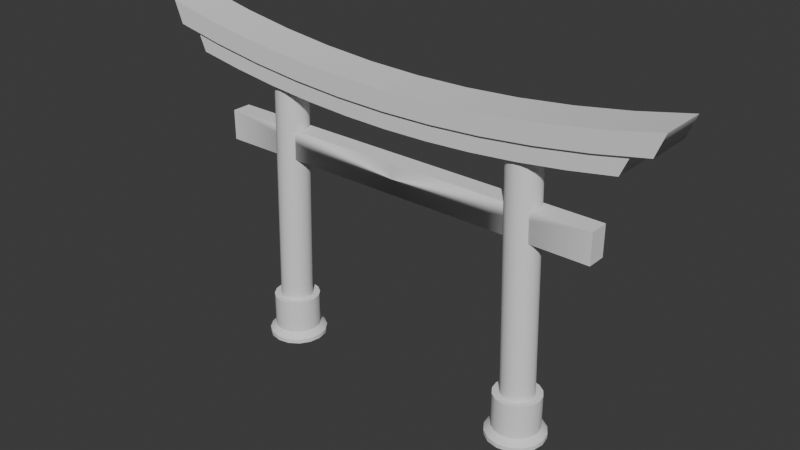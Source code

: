 # Source: Torii.blend  (saved by Blender 4.0.36; exported with 4.5.12 LTS)
import bpy
from mathutils import Matrix  # noqa: F401  (used for matrix-valued properties, if any)

bpy.ops.wm.read_factory_settings(use_empty=True)
scene = bpy.context.scene
scene.name = 'Scene'

# ---- collections
col_collection = bpy.data.collections.new('Collection'); scene.collection.children.link(col_collection)

# ---- node groups
ng_auto_smooth = bpy.data.node_groups.new('Auto Smooth', 'GeometryNodeTree')
_s = ng_auto_smooth.interface.new_socket(name='Geometry', in_out='OUTPUT', socket_type='NodeSocketGeometry')
_s = ng_auto_smooth.interface.new_socket(name='Geometry', in_out='INPUT', socket_type='NodeSocketGeometry')
_s = ng_auto_smooth.interface.new_socket(name='Angle', in_out='INPUT', socket_type='NodeSocketFloat')
_s.subtype = 'ANGLE'
_s.min_value = 0.0
_s.max_value = 3.142
ng_auto_smooth.is_modifier = True
_N = ng_auto_smooth.nodes; _L = ng_auto_smooth.links
n0 = _N.new('NodeGroupOutput'); n0.name = 'Group Output'; n0.location = (480, -100)
n1 = _N.new('NodeGroupInput'); n1.name = 'Group Input'; n1.location = (-420, -300)
n2 = _N.new('NodeGroupInput'); n2.name = 'Group Input.001'; n2.location = (-60, -100)
n3 = _N.new('GeometryNodeSetShadeSmooth'); n3.name = 'Set Shade Smooth'; n3.location = (120, -100)
n3.domain = 'EDGE'
n4 = _N.new('GeometryNodeSetShadeSmooth'); n4.name = 'Set Shade Smooth.001'; n4.location = (300, -100)
n5 = _N.new('GeometryNodeInputMeshEdgeAngle'); n5.name = 'Edge Angle'; n5.location = (-420, -220)
n6 = _N.new('GeometryNodeInputEdgeSmooth'); n6.name = 'Is Edge Smooth'; n6.location = (-60, -160)
n7 = _N.new('GeometryNodeInputShadeSmooth'); n7.name = 'Is Face Smooth'; n7.location = (-240, -340)
n8 = _N.new('FunctionNodeBooleanMath'); n8.name = 'Boolean Math'; n8.location = (-60, -220)
n9 = _N.new('FunctionNodeCompare'); n9.name = 'Compare'; n9.location = (-240, -180)
n9.operation = 'LESS_EQUAL'
_L.new(n5.outputs[0], n9.inputs[0])
_L.new(n4.outputs[0], n0.inputs[0])
_L.new(n1.outputs[1], n9.inputs[1])
_L.new(n9.outputs[0], n8.inputs[0])
_L.new(n7.outputs[0], n8.inputs[1])
_L.new(n2.outputs[0], n3.inputs[0])
_L.new(n6.outputs[0], n3.inputs[1])
_L.new(n3.outputs[0], n4.inputs[0])
_L.new(n8.outputs[0], n3.inputs[2])
n0.is_active_output = True

# ---- world
world_world = bpy.data.worlds.new('World'); scene.world = world_world
world_world.use_nodes = True; world_world.node_tree.nodes.clear()
_N = world_world.node_tree.nodes; _L = world_world.node_tree.links
n0 = _N.new('ShaderNodeOutputWorld'); n0.name = 'World Output'; n0.location = (300, 300)
n1 = _N.new('ShaderNodeBackground'); n1.name = 'Background'; n1.location = (10, 300)
n1.inputs[0].default_value = (0.05088, 0.05088, 0.05088, 1.0)
_L.new(n1.outputs[0], n0.inputs[0])
n0.is_active_output = True
world_world.color = (0.05088, 0.05088, 0.05088)
world_world.use_sun_shadow = False
world_world.sun_shadow_jitter_overblur = 0.0

# ---- meshes
me_cube_001 = bpy.data.meshes.new('Cube.001')
me_cube_001.from_pydata([(-0.9503, -1.0, -1.0), (-1.0, -1.0, 1.0), (-0.9503, 1.0, -1.0), (-1.0, 1.0, 1.0), (0.9503, -1.0, -1.0), (1.0, -1.0, 1.0), (0.9503, 1.0, -1.0), (1.0, 1.0, 1.0), (0.0, 1.0, -1.0), (0.0, 1.0, 1.0), (0.0, -1.0, -1.0), (0.0, -1.0, 1.0), (-0.8345, -0.8781, -2.756), (-0.8781, -0.8781, -1.0), (-0.8345, 0.8781, -2.756), (-0.8781, 0.8781, -1.0), (0.8345, -0.8781, -2.756), (0.8781, -0.8781, -1.0), (0.8345, 0.8781, -2.756), (0.8781, 0.8781, -1.0), (0.0, 0.8781, -2.756), (0.0, 0.8781, -1.0), (0.0, -0.8781, -2.756), (0.0, -0.8781, -1.0), (-0.1901, 1.0, -1.0), (-0.3801, 1.0, -1.0), (-0.5702, 1.0, -1.0), (-0.7602, 1.0, -1.0), (-0.2, -1.0, 1.0), (-0.4, -1.0, 1.0), (-0.6, -1.0, 1.0), (-0.8, -1.0, 1.0), (-0.8, 1.0, 1.0), (-0.6, 1.0, 1.0), (-0.4, 1.0, 1.0), (-0.2, 1.0, 1.0), (-0.7602, -1.0, -1.0), (-0.5702, -1.0, -1.0), (-0.3801, -1.0, -1.0), (-0.1901, -1.0, -1.0), (-0.1669, 0.8781, -2.756), (-0.3338, 0.8781, -2.756), (-0.5007, 0.8781, -2.756), (-0.6676, 0.8781, -2.756), (-0.1756, -0.8781, -1.0), (-0.3512, -0.8781, -1.0), (-0.5269, -0.8781, -1.0), (-0.7025, -0.8781, -1.0), (-0.7025, 0.8781, -1.0), (-0.5269, 0.8781, -1.0), (-0.3512, 0.8781, -1.0), (-0.1756, 0.8781, -1.0), (-0.6676, -0.8781, -2.756), (-0.5007, -0.8781, -2.756), (-0.3338, -0.8781, -2.756), (-0.1669, -0.8781, -2.756), (0.1756, 0.8781, -1.0), (0.3512, 0.8781, -1.0), (0.5269, 0.8781, -1.0), (0.7025, 0.8781, -1.0), (0.1669, -0.8781, -2.756), (0.3338, -0.8781, -2.756), (0.5007, -0.8781, -2.756), (0.6676, -0.8781, -2.756), (0.6676, 0.8781, -2.756), (0.5007, 0.8781, -2.756), (0.3338, 0.8781, -2.756), (0.1669, 0.8781, -2.756), (0.7025, -0.8781, -1.0), (0.5269, -0.8781, -1.0), (0.3512, -0.8781, -1.0), (0.1756, -0.8781, -1.0), (0.2, 1.0, 1.0), (0.4, 1.0, 1.0), (0.6, 1.0, 1.0), (0.8, 1.0, 1.0), (0.1901, -1.0, -1.0), (0.3801, -1.0, -1.0), (0.5702, -1.0, -1.0), (0.7602, -1.0, -1.0), (0.7602, 1.0, -1.0), (0.5702, 1.0, -1.0), (0.3801, 1.0, -1.0), (0.1901, 1.0, -1.0), (0.8, -1.0, 1.0), (0.6, -1.0, 1.0), (0.4, -1.0, 1.0), (0.2, -1.0, 1.0)], [], [(0, 1, 3, 2), (80, 75, 7, 6), (6, 7, 5, 4), (36, 31, 1, 0), (80, 6, 4, 79), (32, 3, 1, 31), (72, 9, 11, 87), (24, 8, 10, 39), (76, 87, 11, 10), (24, 35, 9, 8), (12, 13, 15, 14), (64, 59, 19, 18), (18, 19, 17, 16), (52, 47, 13, 12), (64, 18, 16, 63), (48, 15, 13, 47), (56, 21, 23, 71), (40, 20, 22, 55), (60, 71, 23, 22), (40, 51, 21, 20), (2, 3, 32, 27), (27, 32, 33, 26), (26, 33, 34, 25), (25, 34, 35, 24), (2, 27, 36, 0), (27, 26, 37, 36), (26, 25, 38, 37), (25, 24, 39, 38), (9, 35, 28, 11), (35, 34, 29, 28), (34, 33, 30, 29), (33, 32, 31, 30), (10, 11, 28, 39), (39, 28, 29, 38), (38, 29, 30, 37), (37, 30, 31, 36), (14, 15, 48, 43), (43, 48, 49, 42), (42, 49, 50, 41), (41, 50, 51, 40), (14, 43, 52, 12), (43, 42, 53, 52), (42, 41, 54, 53), (41, 40, 55, 54), (21, 51, 44, 23), (51, 50, 45, 44), (50, 49, 46, 45), (49, 48, 47, 46), (22, 23, 44, 55), (55, 44, 45, 54), (54, 45, 46, 53), (53, 46, 47, 52), (16, 17, 68, 63), (63, 68, 69, 62), (62, 69, 70, 61), (61, 70, 71, 60), (19, 59, 68, 17), (59, 58, 69, 68), (58, 57, 70, 69), (57, 56, 71, 70), (20, 67, 60, 22), (67, 66, 61, 60), (66, 65, 62, 61), (65, 64, 63, 62), (20, 21, 56, 67), (67, 56, 57, 66), (66, 57, 58, 65), (65, 58, 59, 64), (4, 5, 84, 79), (79, 84, 85, 78), (78, 85, 86, 77), (77, 86, 87, 76), (7, 75, 84, 5), (75, 74, 85, 84), (74, 73, 86, 85), (73, 72, 87, 86), (8, 83, 76, 10), (83, 82, 77, 76), (82, 81, 78, 77), (81, 80, 79, 78), (8, 9, 72, 83), (83, 72, 73, 82), (82, 73, 74, 81), (81, 74, 75, 80)])
me_cube_001.polygons.foreach_set('use_smooth', [True] * 84)
_uv = me_cube_001.uv_layers.new(name='UVMap')
_uv.uv.foreach_set('vector', [0.375, 0.0, 0.625, 0.0, 0.625, 0.25, 0.375, 0.25, 0.375, 0.475, 0.625, 0.475, 0.625, 0.5, 0.375, 0.5, 0.375, 0.5, 0.625, 0.5, 0.625, 0.75, 0.375, 0.75, 0.375, 0.975, 0.625, 0.975, 0.625, 1.0, 0.375, 1.0, 0.35, 0.5, 0.375, 0.5, 0.375, 0.75, 0.35, 0.75, 0.85, 0.5, 0.875, 0.5, 0.875, 0.75, 0.85, 0.75, 0.725, 0.5, 0.75, 0.5, 0.75, 0.75, 0.725, 0.75, 0.225, 0.5, 0.25, 0.5, 0.25, 0.75, 0.225, 0.75, 0.375, 0.85, 0.625, 0.85, 0.625, 0.875, 0.375, 0.875, 0.375, 0.35, 0.625, 0.35, 0.625, 0.375, 0.375, 0.375, 0.375, 0.0, 0.625, 0.0, 0.625, 0.25, 0.375, 0.25, 0.375, 0.475, 0.625, 0.475, 0.625, 0.5, 0.375, 0.5, 0.375, 0.5, 0.625, 0.5, 0.625, 0.75, 0.375, 0.75, 0.375, 0.975, 0.625, 0.975, 0.625, 1.0, 0.375, 1.0, 0.35, 0.5, 0.375, 0.5, 0.375, 0.75, 0.35, 0.75, 0.85, 0.5, 0.875, 0.5, 0.875, 0.75, 0.85, 0.75, 0.725, 0.5, 0.75, 0.5, 0.75, 0.75, 0.725, 0.75, 0.225, 0.5, 0.25, 0.5, 0.25, 0.75, 0.225, 0.75, 0.375, 0.85, 0.625, 0.85, 0.625, 0.875, 0.375, 0.875, 0.375, 0.35, 0.625, 0.35, 0.625, 0.375, 0.375, 0.375, 0.375, 0.25, 0.625, 0.25, 0.625, 0.275, 0.375, 0.275, 0.375, 0.275, 0.625, 0.275, 0.625, 0.3, 0.375, 0.3, 0.375, 0.3, 0.625, 0.3, 0.625, 0.325, 0.375, 0.325, 0.375, 0.325, 0.625, 0.325, 0.625, 0.35, 0.375, 0.35, 0.125, 0.5, 0.15, 0.5, 0.15, 0.75, 0.125, 0.75, 0.15, 0.5, 0.175, 0.5, 0.175, 0.75, 0.15, 0.75, 0.175, 0.5, 0.2, 0.5, 0.2, 0.75, 0.175, 0.75, 0.2, 0.5, 0.225, 0.5, 0.225, 0.75, 0.2, 0.75, 0.75, 0.5, 0.775, 0.5, 0.775, 0.75, 0.75, 0.75, 0.775, 0.5, 0.8, 0.5, 0.8, 0.75, 0.775, 0.75, 0.8, 0.5, 0.825, 0.5, 0.825, 0.75, 0.8, 0.75, 0.825, 0.5, 0.85, 0.5, 0.85, 0.75, 0.825, 0.75, 0.375, 0.875, 0.625, 0.875, 0.625, 0.9, 0.375, 0.9, 0.375, 0.9, 0.625, 0.9, 0.625, 0.925, 0.375, 0.925, 0.375, 0.925, 0.625, 0.925, 0.625, 0.95, 0.375, 0.95, 0.375, 0.95, 0.625, 0.95, 0.625, 0.975, 0.375, 0.975, 0.375, 0.25, 0.625, 0.25, 0.625, 0.275, 0.375, 0.275, 0.375, 0.275, 0.625, 0.275, 0.625, 0.3, 0.375, 0.3, 0.375, 0.3, 0.625, 0.3, 0.625, 0.325, 0.375, 0.325, 0.375, 0.325, 0.625, 0.325, 0.625, 0.35, 0.375, 0.35, 0.125, 0.5, 0.15, 0.5, 0.15, 0.75, 0.125, 0.75, 0.15, 0.5, 0.175, 0.5, 0.175, 0.75, 0.15, 0.75, 0.175, 0.5, 0.2, 0.5, 0.2, 0.75, 0.175, 0.75, 0.2, 0.5, 0.225, 0.5, 0.225, 0.75, 0.2, 0.75, 0.75, 0.5, 0.775, 0.5, 0.775, 0.75, 0.75, 0.75, 0.775, 0.5, 0.8, 0.5, 0.8, 0.75, 0.775, 0.75, 0.8, 0.5, 0.825, 0.5, 0.825, 0.75, 0.8, 0.75, 0.825, 0.5, 0.85, 0.5, 0.85, 0.75, 0.825, 0.75, 0.375, 0.875, 0.625, 0.875, 0.625, 0.9, 0.375, 0.9, 0.375, 0.9, 0.625, 0.9, 0.625, 0.925, 0.375, 0.925, 0.375, 0.925, 0.625, 0.925, 0.625, 0.95, 0.375, 0.95, 0.375, 0.95, 0.625, 0.95, 0.625, 0.975, 0.375, 0.975, 0.375, 0.75, 0.625, 0.75, 0.625, 0.775, 0.375, 0.775, 0.375, 0.775, 0.625, 0.775, 0.625, 0.8, 0.375, 0.8, 0.375, 0.8, 0.625, 0.8, 0.625, 0.825, 0.375, 0.825, 0.375, 0.825, 0.625, 0.825, 0.625, 0.85, 0.375, 0.85, 0.625, 0.5, 0.65, 0.5, 0.65, 0.75, 0.625, 0.75, 0.65, 0.5, 0.675, 0.5, 0.675, 0.75, 0.65, 0.75, 0.675, 0.5, 0.7, 0.5, 0.7, 0.75, 0.675, 0.75, 0.7, 0.5, 0.725, 0.5, 0.725, 0.75, 0.7, 0.75, 0.25, 0.5, 0.275, 0.5, 0.275, 0.75, 0.25, 0.75, 0.275, 0.5, 0.3, 0.5, 0.3, 0.75, 0.275, 0.75, 0.3, 0.5, 0.325, 0.5, 0.325, 0.75, 0.3, 0.75, 0.325, 0.5, 0.35, 0.5, 0.35, 0.75, 0.325, 0.75, 0.375, 0.375, 0.625, 0.375, 0.625, 0.4, 0.375, 0.4, 0.375, 0.4, 0.625, 0.4, 0.625, 0.425, 0.375, 0.425, 0.375, 0.425, 0.625, 0.425, 0.625, 0.45, 0.375, 0.45, 0.375, 0.45, 0.625, 0.45, 0.625, 0.475, 0.375, 0.475, 0.375, 0.75, 0.625, 0.75, 0.625, 0.775, 0.375, 0.775, 0.375, 0.775, 0.625, 0.775, 0.625, 0.8, 0.375, 0.8, 0.375, 0.8, 0.625, 0.8, 0.625, 0.825, 0.375, 0.825, 0.375, 0.825, 0.625, 0.825, 0.625, 0.85, 0.375, 0.85, 0.625, 0.5, 0.65, 0.5, 0.65, 0.75, 0.625, 0.75, 0.65, 0.5, 0.675, 0.5, 0.675, 0.75, 0.65, 0.75, 0.675, 0.5, 0.7, 0.5, 0.7, 0.75, 0.675, 0.75, 0.7, 0.5, 0.725, 0.5, 0.725, 0.75, 0.7, 0.75, 0.25, 0.5, 0.275, 0.5, 0.275, 0.75, 0.25, 0.75, 0.275, 0.5, 0.3, 0.5, 0.3, 0.75, 0.275, 0.75, 0.3, 0.5, 0.325, 0.5, 0.325, 0.75, 0.3, 0.75, 0.325, 0.5, 0.35, 0.5, 0.35, 0.75, 0.325, 0.75, 0.375, 0.375, 0.625, 0.375, 0.625, 0.4, 0.375, 0.4, 0.375, 0.4, 0.625, 0.4, 0.625, 0.425, 0.375, 0.425, 0.375, 0.425, 0.625, 0.425, 0.625, 0.45, 0.375, 0.45, 0.375, 0.45, 0.625, 0.45, 0.625, 0.475, 0.375, 0.475])
me_cube_001.update()
me_cube_002 = bpy.data.meshes.new('Cube.002')
me_cube_002.from_pydata([], [], [])
_uv = me_cube_002.uv_layers.new(name='UVMap')
_uv.uv.foreach_set('vector', [])
me_cube_002.update()
me_cylinder = bpy.data.meshes.new('Cylinder')
me_cylinder.from_pydata([(-8.361, 1.0, 2.778), (-7.978, 1.0, 16.82), (-7.978, 0.9239, 2.778), (-7.594, 0.9239, 16.79), (-7.654, 0.7071, 2.778), (-7.269, 0.7071, 16.76), (-7.437, 0.3827, 2.778), (-7.052, 0.3827, 16.75), (-7.361, 1.834e-06, 2.778), (-6.975, 2.278e-07, 16.74), (-7.437, -0.3827, 2.778), (-7.052, -0.3827, 16.75), (-7.654, -0.7071, 2.778), (-7.269, -0.7071, 16.76), (-7.978, -0.9239, 2.778), (-7.594, -0.9239, 16.79), (-8.361, -1.0, 2.778), (-7.978, -1.0, 16.82), (-8.743, -0.9239, 2.778), (-8.362, -0.9239, 16.85), (-9.068, -0.7071, 2.778), (-8.687, -0.7071, 16.88), (-9.285, -0.3827, 2.778), (-8.904, -0.3827, 16.9), (-9.361, 1.834e-06, 2.778), (-8.981, 2.065e-07, 16.9), (-9.285, 0.3827, 2.778), (-8.904, 0.3827, 16.9), (-9.068, 0.7071, 2.778), (-8.687, 0.7071, 16.88), (-8.743, 0.9239, 2.778), (-8.362, 0.9239, 16.85), (-8.361, 1.421, 2.778), (-7.817, 1.313, 2.778), (-7.356, 1.005, 2.778), (-7.048, 0.5438, 2.778), (-6.94, 1.831e-06, 2.778), (-7.048, -0.5437, 2.778), (-7.356, -1.005, 2.778), (-7.817, -1.313, 2.778), (-8.361, -1.421, 2.778), (-8.904, -1.313, 2.778), (-9.365, -1.005, 2.778), (-9.673, -0.5437, 2.778), (-9.782, 1.831e-06, 2.778), (-9.673, 0.5438, 2.778), (-9.365, 1.005, 2.778), (-8.904, 1.313, 2.778), (-8.361, 1.421, 0.6858), (-7.817, 1.313, 0.6858), (-7.356, 1.005, 0.6858), (-7.048, 0.5438, 0.6858), (-6.94, 1.831e-06, 0.6858), (-7.048, -0.5437, 0.6858), (-7.356, -1.005, 0.6858), (-7.817, -1.313, 0.6858), (-8.361, -1.421, 0.6858), (-8.904, -1.313, 0.6858), (-9.365, -1.005, 0.6858), (-9.673, -0.5437, 0.6858), (-9.782, 1.831e-06, 0.6858), (-9.673, 0.5438, 0.6858), (-9.365, 1.005, 0.6858), (-8.904, 1.313, 0.6858), (-8.361, 1.791, 0.3357), (-7.675, 1.655, 0.3357), (-7.094, 1.267, 0.3357), (-6.706, 0.6855, 0.3357), (-6.569, 1.838e-06, 0.3357), (-6.706, -0.6855, 0.3357), (-7.094, -1.267, 0.3357), (-7.675, -1.655, 0.3357), (-8.361, -1.791, 0.3357), (-9.046, -1.655, 0.3357), (-9.627, -1.267, 0.3357), (-10.02, -0.6855, 0.3357), (-10.15, 1.838e-06, 0.3357), (-10.02, 0.6855, 0.3357), (-9.627, 1.267, 0.3357), (-9.046, 1.655, 0.3357), (-8.361, 1.791, 0.07455), (-7.675, 1.655, 0.07455), (-7.094, 1.267, 0.07455), (-6.706, 0.6855, 0.07455), (-6.569, 1.838e-06, 0.07455), (-6.706, -0.6855, 0.07455), (-7.094, -1.267, 0.07455), (-7.675, -1.655, 0.07455), (-8.361, -1.791, 0.07455), (-9.046, -1.655, 0.07455), (-9.627, -1.267, 0.07455), (-10.02, -0.6855, 0.07455), (-10.15, 1.838e-06, 0.07455), (-10.02, 0.6855, 0.07455), (-9.627, 1.267, 0.07455), (-9.046, 1.655, 0.07455), (-8.938, 1.394, 0.07455), (-9.428, 1.067, 0.07455), (-9.755, 0.5775, 0.07455), (-9.87, 1.831e-06, 0.07455), (-9.755, -0.5775, 0.07455), (-9.428, -1.067, 0.07455), (-8.938, -1.394, 0.07455), (-8.361, -1.509, 0.07455), (-7.783, -1.394, 0.07455), (-7.294, -1.067, 0.07455), (-6.966, -0.5775, 0.07455), (-6.852, 1.831e-06, 0.07455), (-6.966, 0.5775, 0.07455), (-7.294, 1.067, 0.07455), (-7.783, 1.394, 0.07455), (-8.361, 1.509, 0.07455), (-8.296, 1.0, 5.1), (-8.232, 1.0, 7.422), (-8.168, 1.0, 9.744), (-8.104, 1.0, 12.16), (-8.04, 1.0, 14.29), (-7.657, 0.923, 14.29), (-7.721, 0.9239, 12.07), (-7.785, 0.9239, 9.744), (-7.849, 0.9239, 7.422), (-7.914, 0.9239, 5.1), (-7.397, 0.7071, 12.07), (-7.461, 0.7071, 9.744), (-7.525, 0.7071, 7.422), (-7.589, 0.7071, 5.1), (-7.118, 0.3818, 14.29), (-7.18, 0.3827, 12.07), (-7.244, 0.3827, 9.744), (-7.308, 0.3827, 7.422), (-7.373, 0.3827, 5.1), (-7.042, 4.99e-07, 14.29), (-7.104, 7.658e-07, 12.07), (-7.168, 1.033e-06, 9.744), (-7.232, 1.3e-06, 7.422), (-7.296, 1.567e-06, 5.1), (-7.118, -0.3818, 14.29), (-7.18, -0.3827, 12.07), (-7.244, -0.3827, 9.744), (-7.308, -0.3827, 7.422), (-7.373, -0.3827, 5.1), (-7.397, -0.7071, 12.07), (-7.461, -0.7071, 9.744), (-7.525, -0.7071, 7.422), (-7.589, -0.7071, 5.1), (-7.657, -0.923, 14.29), (-7.721, -0.9239, 12.07), (-7.785, -0.9239, 9.744), (-7.849, -0.9239, 7.422), (-7.914, -0.9239, 5.1), (-8.04, -1.0, 14.29), (-8.104, -1.0, 12.07), (-8.168, -1.0, 9.744), (-8.232, -1.0, 7.422), (-8.296, -1.0, 5.1), (-8.423, -0.9247, 14.29), (-8.486, -0.9239, 12.07), (-8.551, -0.9239, 9.744), (-8.615, -0.9239, 7.422), (-8.679, -0.9239, 5.1), (-8.811, -0.7071, 12.07), (-8.875, -0.7071, 9.744), (-8.939, -0.7071, 7.422), (-9.004, -0.7071, 5.1), (-8.965, -0.3835, 14.29), (-9.028, -0.3827, 12.07), (-9.092, -0.3827, 9.744), (-9.156, -0.3827, 7.422), (-9.22, -0.3827, 5.1), (-9.042, 4.991e-07, 14.29), (-9.104, 7.658e-07, 12.07), (-9.168, 1.033e-06, 9.744), (-9.232, 1.3e-06, 7.422), (-9.296, 1.567e-06, 5.1), (-8.965, 0.3835, 14.29), (-9.028, 0.3827, 12.07), (-9.092, 0.3827, 9.744), (-9.156, 0.3827, 7.422), (-9.22, 0.3827, 5.1), (-8.811, 0.7071, 12.07), (-8.875, 0.7071, 9.744), (-8.939, 0.7071, 7.422), (-9.004, 0.7071, 5.1), (-8.423, 0.9247, 14.29), (-8.486, 0.9239, 12.07), (-8.551, 0.9239, 9.744), (-8.615, 0.9239, 7.422), (-8.679, 0.9239, 5.1), (-8.486, 0.923, 12.16), (-8.104, 1.0, 12.07), (-8.422, 0.9239, 14.39), (-8.039, 1.0, 14.39), (-8.747, 0.7071, 14.39), (-9.025, 0.3818, 12.16), (-8.963, 0.3827, 14.39), (-9.101, 7.654e-07, 12.16), (-9.039, 4.986e-07, 14.39), (-9.025, -0.3818, 12.16), (-8.963, -0.3827, 14.39), (-8.747, -0.7071, 14.39), (-8.486, -0.923, 12.16), (-8.422, -0.9239, 14.39), (-8.104, -1.0, 12.16), (-8.039, -1.0, 14.39), (-7.721, -0.9247, 12.16), (-7.657, -0.9239, 14.39), (-7.332, -0.7071, 14.39), (-7.178, -0.3835, 12.16), (-7.116, -0.3827, 14.39), (-7.101, 7.654e-07, 12.16), (-7.039, 4.986e-07, 14.39), (-7.178, 0.3835, 12.16), (-7.116, 0.3827, 14.39), (-7.332, 0.7071, 14.39), (-7.721, 0.9247, 12.16), (-7.657, 0.9239, 14.39), (-7.334, 0.7059, 14.29), (-7.395, 0.7083, 12.16), (-7.334, -0.7059, 14.29), (-7.395, -0.7083, 12.16), (-8.748, -0.7083, 14.29), (-8.809, -0.7059, 12.16), (-8.748, 0.7083, 14.29), (-8.809, 0.7059, 12.16), (-8.562, -0.6029, 14.17), (-8.303, -0.6026, 14.17), (-8.044, -0.6023, 14.17), (-7.785, -0.6019, 14.17), (-7.526, -0.6016, 14.17), (-8.617, -0.6016, 12.29), (-8.358, -0.6019, 12.29), (-8.099, -0.6023, 12.29), (-7.84, -0.6026, 12.29), (-7.581, -0.6029, 12.29), (-8.715, -0.3814, 12.29), (-8.407, -0.382, 12.29), (-8.099, -0.3827, 12.29), (-7.791, -0.3833, 12.29), (-7.483, -0.384, 12.29), (-8.764, 7.647e-07, 12.29), (-8.431, 7.648e-07, 12.29), (-8.098, 7.648e-07, 12.29), (-7.764, 7.648e-07, 12.29), (-7.431, 7.648e-07, 12.29), (-8.715, 0.3814, 12.29), (-8.407, 0.382, 12.29), (-8.099, 0.3827, 12.29), (-7.791, 0.3833, 12.29), (-7.483, 0.384, 12.29), (-7.581, 0.6029, 12.29), (-7.84, 0.6026, 12.29), (-8.099, 0.6023, 12.29), (-8.358, 0.6019, 12.29), (-8.617, 0.6016, 12.29), (-8.66, -0.384, 14.17), (-8.352, -0.3833, 14.17), (-8.044, -0.3827, 14.17), (-7.737, -0.382, 14.17), (-7.429, -0.3814, 14.17), (-8.712, 4.997e-07, 14.17), (-8.379, 4.997e-07, 14.17), (-8.045, 4.996e-07, 14.17), (-7.712, 4.996e-07, 14.17), (-7.379, 4.996e-07, 14.17), (-8.66, 0.384, 14.17), (-8.352, 0.3833, 14.17), (-8.044, 0.3827, 14.17), (-7.737, 0.382, 14.17), (-7.429, 0.3814, 14.17), (-8.562, 0.6029, 14.17), (-8.303, 0.6026, 14.17), (-8.044, 0.6023, 14.17), (-7.785, 0.6019, 14.17), (-7.526, 0.6016, 14.17), (-7.288, 0.6339, 14.21), (-7.308, 0.6004, 14.17), (-7.285, 0.6105, 14.18), (-7.308, -0.6012, 14.17), (-7.288, -0.6339, 14.21), (-7.285, -0.6108, 14.18), (-8.799, -0.6361, 14.21), (-8.781, -0.6023, 14.17), (-8.803, -0.6126, 14.18), (-8.781, 0.6033, 14.17), (-8.799, 0.6361, 14.21), (-8.803, 0.6129, 14.18), (-8.855, 0.6339, 12.25), (-8.835, 0.6004, 12.29), (-8.858, 0.6105, 12.27), (-8.835, -0.6012, 12.29), (-8.855, -0.6339, 12.25), (-8.858, -0.6108, 12.27), (-7.345, -0.6361, 12.25), (-7.362, -0.6023, 12.29), (-7.34, -0.6126, 12.27), (-7.362, 0.6033, 12.29), (-7.345, 0.6361, 12.25), (-7.34, 0.6129, 12.27), (-9.023, 0.381, 12.25), (-8.979, 0.3808, 12.29), (-9.01, 0.3808, 12.27), (-8.925, 0.3846, 14.17), (-8.967, 0.3843, 14.21), (-8.955, 0.3845, 14.18), (-9.099, 7.649e-07, 12.25), (-9.055, 7.647e-07, 12.29), (-9.086, 7.648e-07, 12.27), (-9.002, 4.997e-07, 14.17), (-9.044, 4.995e-07, 14.21), (-9.032, 4.997e-07, 14.18), (-9.023, -0.381, 12.25), (-8.979, -0.3808, 12.29), (-9.01, -0.3808, 12.27), (-8.925, -0.3846, 14.17), (-8.967, -0.3843, 14.21), (-8.955, -0.3845, 14.18), (-7.176, -0.3843, 12.25), (-7.218, -0.3846, 12.29), (-7.188, -0.3845, 12.27), (-7.164, -0.3808, 14.17), (-7.12, -0.381, 14.21), (-7.133, -0.3808, 14.18), (-7.099, 7.65e-07, 12.25), (-7.141, 7.648e-07, 12.29), (-7.111, 7.648e-07, 12.27), (-7.088, 4.996e-07, 14.17), (-7.044, 4.994e-07, 14.21), (-7.058, 4.996e-07, 14.18), (-7.176, 0.3843, 12.25), (-7.218, 0.3846, 12.29), (-7.188, 0.3845, 12.27), (-7.164, 0.3808, 14.17), (-7.12, 0.381, 14.21), (-7.133, 0.3808, 14.18), (-12.41, -0.5928, 12.3), (-12.41, -0.5928, 14.16), (-12.41, 0.5928, 12.3), (-12.41, 0.5928, 14.16), (-0.03588, -0.5928, 12.3), (-0.03588, -0.5928, 14.16), (-0.03588, 0.5928, 12.3), (-0.03588, 0.5928, 14.16)], [], [(191, 1, 3, 215), (215, 3, 5, 213), (213, 5, 7, 212), (212, 7, 9, 210), (210, 9, 11, 208), (208, 11, 13, 206), (206, 13, 15, 205), (205, 15, 17, 203), (203, 17, 19, 201), (201, 19, 21, 199), (199, 21, 23, 198), (198, 23, 25, 196), (196, 25, 27, 194), (194, 27, 29, 192), (3, 1, 31, 29, 27, 25, 23, 21, 19, 17, 15, 13, 11, 9, 7, 5), (192, 29, 31, 190), (190, 31, 1, 191), (10, 12, 38, 37), (20, 22, 43, 42), (30, 0, 32, 47), (6, 8, 36, 35), (16, 18, 41, 40), (26, 28, 46, 45), (2, 4, 34, 33), (12, 14, 39, 38), (22, 24, 44, 43), (8, 10, 37, 36), (18, 20, 42, 41), (28, 30, 47, 46), (4, 6, 35, 34), (14, 16, 40, 39), (0, 2, 33, 32), (24, 26, 45, 44), (44, 45, 61, 60), (37, 38, 54, 53), (45, 46, 62, 61), (38, 39, 55, 54), (46, 47, 63, 62), (39, 40, 56, 55), (32, 33, 49, 48), (47, 32, 48, 63), (40, 41, 57, 56), (33, 34, 50, 49), (41, 42, 58, 57), (34, 35, 51, 50), (42, 43, 59, 58), (35, 36, 52, 51), (43, 44, 60, 59), (36, 37, 53, 52), (50, 51, 67, 66), (58, 59, 75, 74), (51, 52, 68, 67), (59, 60, 76, 75), (52, 53, 69, 68), (60, 61, 77, 76), (53, 54, 70, 69), (61, 62, 78, 77), (54, 55, 71, 70), (62, 63, 79, 78), (55, 56, 72, 71), (48, 49, 65, 64), (63, 48, 64, 79), (56, 57, 73, 72), (49, 50, 66, 65), (57, 58, 74, 73), (71, 72, 88, 87), (64, 65, 81, 80), (79, 64, 80, 95), (72, 73, 89, 88), (65, 66, 82, 81), (73, 74, 90, 89), (66, 67, 83, 82), (74, 75, 91, 90), (67, 68, 84, 83), (75, 76, 92, 91), (68, 69, 85, 84), (76, 77, 93, 92), (69, 70, 86, 85), (77, 78, 94, 93), (70, 71, 87, 86), (78, 79, 95, 94), (92, 93, 98, 99), (84, 85, 106, 107), (91, 92, 99, 100), (83, 84, 107, 108), (90, 91, 100, 101), (82, 83, 108, 109), (89, 90, 101, 102), (81, 82, 109, 110), (88, 89, 102, 103), (95, 80, 111, 96), (80, 81, 110, 111), (87, 88, 103, 104), (94, 95, 96, 97), (86, 87, 104, 105), (93, 94, 97, 98), (85, 86, 105, 106), (30, 187, 112, 0), (187, 186, 113, 112), (186, 185, 114, 113), (185, 184, 189, 114), (188, 183, 116, 115), (28, 182, 187, 30), (182, 181, 186, 187), (181, 180, 185, 186), (180, 179, 184, 185), (223, 222, 183, 188), (26, 178, 182, 28), (178, 177, 181, 182), (177, 176, 180, 181), (176, 175, 179, 180), (24, 173, 178, 26), (173, 172, 177, 178), (172, 171, 176, 177), (171, 170, 175, 176), (248, 243, 323, 329), (22, 168, 173, 24), (168, 167, 172, 173), (167, 166, 171, 172), (166, 165, 170, 171), (289, 281, 224, 229), (20, 163, 168, 22), (163, 162, 167, 168), (162, 161, 166, 167), (161, 160, 165, 166), (278, 320, 136, 218), (18, 159, 163, 20), (159, 158, 162, 163), (158, 157, 161, 162), (157, 156, 160, 161), (200, 155, 220, 221), (16, 154, 159, 18), (154, 153, 158, 159), (153, 152, 157, 158), (152, 151, 156, 157), (202, 150, 155, 200), (14, 149, 154, 16), (149, 148, 153, 154), (148, 147, 152, 153), (147, 146, 151, 152), (204, 145, 150, 202), (12, 144, 149, 14), (144, 143, 148, 149), (143, 142, 147, 148), (142, 141, 146, 147), (219, 218, 145, 204), (10, 140, 144, 12), (140, 139, 143, 144), (139, 138, 142, 143), (138, 137, 141, 142), (316, 292, 219, 207), (8, 135, 140, 10), (135, 134, 139, 140), (134, 133, 138, 139), (133, 132, 137, 138), (322, 316, 207, 209), (6, 130, 135, 8), (130, 129, 134, 135), (129, 128, 133, 134), (128, 127, 132, 133), (328, 322, 209, 211), (4, 125, 130, 6), (125, 124, 129, 130), (124, 123, 128, 129), (123, 122, 127, 128), (299, 305, 239, 244), (2, 121, 125, 4), (121, 120, 124, 125), (120, 119, 123, 124), (119, 118, 122, 123), (214, 117, 216, 217), (0, 112, 121, 2), (112, 113, 120, 121), (113, 114, 119, 120), (114, 189, 118, 119), (115, 116, 117, 214), (188, 115, 189, 184), (116, 183, 190, 191), (223, 188, 184, 179), (183, 222, 192, 190), (193, 223, 179, 175), (222, 174, 194, 192), (195, 193, 175, 170), (174, 169, 196, 194), (197, 195, 170, 165), (169, 164, 198, 196), (221, 197, 165, 160), (164, 220, 199, 198), (200, 221, 160, 156), (220, 155, 201, 199), (202, 200, 156, 151), (155, 150, 203, 201), (204, 202, 151, 146), (150, 145, 205, 203), (219, 204, 146, 141), (145, 218, 206, 205), (207, 219, 141, 137), (218, 136, 208, 206), (209, 207, 137, 132), (136, 131, 210, 208), (211, 209, 132, 127), (131, 126, 212, 210), (217, 211, 127, 122), (126, 216, 213, 212), (214, 217, 122, 118), (216, 117, 215, 213), (115, 214, 118, 189), (117, 116, 191, 215), (268, 273, 275, 331), (228, 258, 319, 277), (281, 313, 254, 224), (301, 283, 269, 264), (311, 289, 229, 234), (286, 284, 222, 223), (307, 301, 264, 259), (305, 311, 234, 239), (313, 307, 259, 254), (243, 238, 317, 323), (238, 233, 293, 317), (283, 287, 253, 269), (296, 328, 211, 217), (292, 278, 218, 219), (320, 326, 131, 136), (258, 263, 325, 319), (326, 332, 126, 131), (263, 268, 331, 325), (249, 248, 329, 295), (233, 228, 277, 293), (332, 274, 216, 126), (274, 296, 217, 216), (284, 302, 174, 222), (269, 253, 252, 270), (270, 252, 251, 271), (271, 251, 250, 272), (272, 250, 249, 273), (287, 299, 244, 253), (264, 269, 270, 265), (265, 270, 271, 266), (266, 271, 272, 267), (267, 272, 273, 268), (298, 286, 223, 193), (253, 244, 245, 252), (252, 245, 246, 251), (251, 246, 247, 250), (250, 247, 248, 249), (304, 298, 193, 195), (244, 239, 240, 245), (245, 240, 241, 246), (246, 241, 242, 247), (247, 242, 243, 248), (310, 304, 195, 197), (239, 234, 235, 240), (240, 235, 236, 241), (241, 236, 237, 242), (242, 237, 238, 243), (290, 310, 197, 221), (234, 229, 230, 235), (235, 230, 231, 236), (236, 231, 232, 237), (237, 232, 233, 238), (280, 290, 221, 220), (229, 224, 225, 230), (230, 225, 226, 231), (231, 226, 227, 232), (232, 227, 228, 233), (314, 280, 220, 164), (224, 254, 255, 225), (225, 255, 256, 226), (226, 256, 257, 227), (227, 257, 258, 228), (308, 314, 164, 169), (254, 259, 260, 255), (255, 260, 261, 256), (256, 261, 262, 257), (257, 262, 263, 258), (302, 308, 169, 174), (259, 264, 265, 260), (260, 265, 266, 261), (261, 266, 267, 262), (262, 267, 268, 263), (275, 295, 297, 276), (276, 297, 296, 274), (278, 292, 294, 279), (279, 294, 293, 277), (281, 289, 291, 282), (282, 291, 290, 280), (284, 286, 288, 285), (285, 288, 287, 283), (299, 287, 288, 300), (300, 288, 286, 298), (302, 284, 285, 303), (303, 285, 283, 301), (305, 299, 300, 306), (306, 300, 298, 304), (308, 302, 303, 309), (309, 303, 301, 307), (311, 305, 306, 312), (312, 306, 304, 310), (314, 308, 309, 315), (315, 309, 307, 313), (289, 311, 312, 291), (291, 312, 310, 290), (280, 314, 315, 282), (282, 315, 313, 281), (317, 293, 294, 318), (318, 294, 292, 316), (320, 278, 279, 321), (321, 279, 277, 319), (323, 317, 318, 324), (324, 318, 316, 322), (326, 320, 321, 327), (327, 321, 319, 325), (329, 323, 324, 330), (330, 324, 322, 328), (332, 326, 327, 333), (333, 327, 325, 331), (295, 329, 330, 297), (297, 330, 328, 296), (274, 332, 333, 276), (276, 333, 331, 275), (273, 249, 295, 275), (334, 335, 337, 336), (336, 337, 341, 340), (340, 341, 339, 338), (338, 339, 335, 334), (336, 340, 338, 334), (341, 337, 335, 339)])
me_cylinder.polygons.foreach_set('use_smooth', [True] * 327)
_uv = me_cylinder.uv_layers.new(name='UVMap')
_uv.uv.foreach_set('vector', [1.0, 0.9167, 1.0, 1.001, 0.9375, 1.001, 0.9375, 0.9167, 0.9375, 0.9167, 0.9375, 1.001, 0.875, 1.001, 0.875, 0.9167, 0.875, 0.9167, 0.875, 1.001, 0.8125, 1.001, 0.8125, 0.9167, 0.8125, 0.9167, 0.8125, 1.001, 0.75, 1.001, 0.75, 0.9167, 0.75, 0.9167, 0.75, 1.001, 0.6875, 1.001, 0.6875, 0.9167, 0.6875, 0.9167, 0.6875, 1.001, 0.625, 1.001, 0.625, 0.9167, 0.625, 0.9167, 0.625, 1.001, 0.5625, 1.001, 0.5625, 0.9167, 0.5625, 0.9167, 0.5625, 1.001, 0.5, 1.001, 0.5, 0.9167, 0.5, 0.9167, 0.5, 1.001, 0.4375, 1.001, 0.4375, 0.9167, 0.4375, 0.9167, 0.4375, 1.001, 0.375, 1.001, 0.375, 0.9167, 0.375, 0.9167, 0.375, 1.001, 0.3125, 1.001, 0.3125, 0.9167, 0.3125, 0.9167, 0.3125, 1.001, 0.25, 1.001, 0.25, 0.9167, 0.25, 0.9167, 0.25, 1.001, 0.1875, 1.001, 0.1875, 0.9167, 0.1875, 0.9167, 0.1875, 1.001, 0.125, 1.001, 0.125, 0.9167, 0.3468, 0.4717, 0.255, 0.49, 0.1633, 0.4717, 0.08549, 0.4197, 0.0335, 0.3418, 0.01524, 0.25, 0.0335, 0.1582, 0.08549, 0.08029, 0.1633, 0.02827, 0.255, 0.01, 0.3468, 0.02827, 0.4246, 0.08029, 0.4766, 0.1582, 0.4948, 0.25, 0.4766, 0.3418, 0.4246, 0.4197, 0.125, 0.9167, 0.125, 1.001, 0.0625, 1.001, 0.0625, 0.9167, 0.0625, 0.9167, 0.0625, 1.001, 4.262e-10, 1.001, 0.0, 0.9167, 0.6875, 0.5, 0.625, 0.5, 0.625, 0.5, 0.6875, 0.5, 0.375, 0.5, 0.3125, 0.5, 0.3125, 0.5, 0.375, 0.5, 0.0625, 0.5, 0.0, 0.5, 0.0, 0.5, 0.0625, 0.5, 0.8125, 0.5, 0.75, 0.5, 0.75, 0.5, 0.8125, 0.5, 0.5, 0.5, 0.4375, 0.5, 0.4375, 0.5, 0.5, 0.5, 0.1875, 0.5, 0.125, 0.5, 0.125, 0.5, 0.1875, 0.5, 0.9375, 0.5, 0.875, 0.5, 0.875, 0.5, 0.9375, 0.5, 0.625, 0.5, 0.5625, 0.5, 0.5625, 0.5, 0.625, 0.5, 0.3125, 0.5, 0.25, 0.5, 0.25, 0.5, 0.3125, 0.5, 0.75, 0.5, 0.6875, 0.5, 0.6875, 0.5, 0.75, 0.5, 0.4375, 0.5, 0.375, 0.5, 0.375, 0.5, 0.4375, 0.5, 0.125, 0.5, 0.0625, 0.5, 0.0625, 0.5, 0.125, 0.5, 0.875, 0.5, 0.8125, 0.5, 0.8125, 0.5, 0.875, 0.5, 0.5625, 0.5, 0.5, 0.5, 0.5, 0.5, 0.5625, 0.5, 1.0, 0.5, 0.9375, 0.5, 0.9375, 0.5, 1.0, 0.5, 0.25, 0.5, 0.1875, 0.5, 0.1875, 0.5, 0.25, 0.5, 0.25, 0.5, 0.1875, 0.5, 0.1875, 0.5, 0.25, 0.5, 0.6875, 0.5, 0.625, 0.5, 0.625, 0.5, 0.6875, 0.5, 0.1875, 0.5, 0.125, 0.5, 0.125, 0.5, 0.1875, 0.5, 0.625, 0.5, 0.5625, 0.5, 0.5625, 0.5, 0.625, 0.5, 0.125, 0.5, 0.0625, 0.5, 0.0625, 0.5, 0.125, 0.5, 0.5625, 0.5, 0.5, 0.5, 0.5, 0.5, 0.5625, 0.5, 1.0, 0.5, 0.9375, 0.5, 0.9375, 0.5, 1.0, 0.5, 0.0625, 0.5, 0.0, 0.5, 0.0, 0.5, 0.0625, 0.5, 0.5, 0.5, 0.4375, 0.5, 0.4375, 0.5, 0.5, 0.5, 0.9375, 0.5, 0.875, 0.5, 0.875, 0.5, 0.9375, 0.5, 0.4375, 0.5, 0.375, 0.5, 0.375, 0.5, 0.4375, 0.5, 0.875, 0.5, 0.8125, 0.5, 0.8125, 0.5, 0.875, 0.5, 0.375, 0.5, 0.3125, 0.5, 0.3125, 0.5, 0.375, 0.5, 0.8125, 0.5, 0.75, 0.5, 0.75, 0.5, 0.8125, 0.5, 0.3125, 0.5, 0.25, 0.5, 0.25, 0.5, 0.3125, 0.5, 0.75, 0.5, 0.6875, 0.5, 0.6875, 0.5, 0.75, 0.5, 0.875, 0.5, 0.8125, 0.5, 0.8125, 0.5, 0.875, 0.5, 0.375, 0.5, 0.3125, 0.5, 0.3125, 0.5, 0.375, 0.5, 0.8125, 0.5, 0.75, 0.5, 0.75, 0.5, 0.8125, 0.5, 0.3125, 0.5, 0.25, 0.5, 0.25, 0.5, 0.3125, 0.5, 0.75, 0.5, 0.6875, 0.5, 0.6875, 0.5, 0.75, 0.5, 0.25, 0.5, 0.1875, 0.5, 0.1875, 0.5, 0.25, 0.5, 0.6875, 0.5, 0.625, 0.5, 0.625, 0.5, 0.6875, 0.5, 0.1875, 0.5, 0.125, 0.5, 0.125, 0.5, 0.1875, 0.5, 0.625, 0.5, 0.5625, 0.5, 0.5625, 0.5, 0.625, 0.5, 0.125, 0.5, 0.0625, 0.5, 0.0625, 0.5, 0.125, 0.5, 0.5625, 0.5, 0.5, 0.5, 0.5, 0.5, 0.5625, 0.5, 1.0, 0.5, 0.9375, 0.5, 0.9375, 0.5, 1.0, 0.5, 0.0625, 0.5, 0.0, 0.5, 0.0, 0.5, 0.0625, 0.5, 0.5, 0.5, 0.4375, 0.5, 0.4375, 0.5, 0.5, 0.5, 0.9375, 0.5, 0.875, 0.5, 0.875, 0.5, 0.9375, 0.5, 0.4375, 0.5, 0.375, 0.5, 0.375, 0.5, 0.4375, 0.5, 0.5625, 0.5, 0.5, 0.5, 0.5, 0.5, 0.5625, 0.5, 1.0, 0.5, 0.9375, 0.5, 0.9375, 0.5, 1.0, 0.5, 0.0625, 0.5, 0.0, 0.5, 0.0, 0.5, 0.0625, 0.5, 0.5, 0.5, 0.4375, 0.5, 0.4375, 0.5, 0.5, 0.5, 0.9375, 0.5, 0.875, 0.5, 0.875, 0.5, 0.9375, 0.5, 0.4375, 0.5, 0.375, 0.5, 0.375, 0.5, 0.4375, 0.5, 0.875, 0.5, 0.8125, 0.5, 0.8125, 0.5, 0.875, 0.5, 0.375, 0.5, 0.3125, 0.5, 0.3125, 0.5, 0.375, 0.5, 0.8125, 0.5, 0.75, 0.5, 0.75, 0.5, 0.8125, 0.5, 0.3125, 0.5, 0.25, 0.5, 0.25, 0.5, 0.3125, 0.5, 0.75, 0.5, 0.6875, 0.5, 0.6875, 0.5, 0.75, 0.5, 0.25, 0.5, 0.1875, 0.5, 0.1875, 0.5, 0.25, 0.5, 0.6875, 0.5, 0.625, 0.5, 0.625, 0.5, 0.6875, 0.5, 0.1875, 0.5, 0.125, 0.5, 0.125, 0.5, 0.1875, 0.5, 0.625, 0.5, 0.5625, 0.5, 0.5625, 0.5, 0.625, 0.5, 0.125, 0.5, 0.0625, 0.5, 0.0625, 0.5, 0.125, 0.5, 0.25, 0.5, 0.1875, 0.5, 0.1875, 0.5, 0.25, 0.5, 0.75, 0.5, 0.6875, 0.5, 0.6875, 0.5, 0.75, 0.5, 0.3125, 0.5, 0.25, 0.5, 0.25, 0.5, 0.3125, 0.5, 0.8125, 0.5, 0.75, 0.5, 0.75, 0.5, 0.8125, 0.5, 0.375, 0.5, 0.3125, 0.5, 0.3125, 0.5, 0.375, 0.5, 0.875, 0.5, 0.8125, 0.5, 0.8125, 0.5, 0.875, 0.5, 0.4375, 0.5, 0.375, 0.5, 0.375, 0.5, 0.4375, 0.5, 0.9375, 0.5, 0.875, 0.5, 0.875, 0.5, 0.9375, 0.5, 0.5, 0.5, 0.4375, 0.5, 0.4375, 0.5, 0.5, 0.5, 0.0625, 0.5, 0.0, 0.5, 0.0, 0.5, 0.0625, 0.5, 1.0, 0.5, 0.9375, 0.5, 0.9375, 0.5, 1.0, 0.5, 0.5625, 0.5, 0.5, 0.5, 0.5, 0.5, 0.5625, 0.5, 0.125, 0.5, 0.0625, 0.5, 0.0625, 0.5, 0.125, 0.5, 0.625, 0.5, 0.5625, 0.5, 0.5625, 0.5, 0.625, 0.5, 0.1875, 0.5, 0.125, 0.5, 0.125, 0.5, 0.1875, 0.5, 0.6875, 0.5, 0.625, 0.5, 0.625, 0.5, 0.6875, 0.5, 0.0625, 0.5, 0.0625, 0.5833, 0.0, 0.5833, 0.0, 0.5, 0.0625, 0.5833, 0.0625, 0.6667, 0.0, 0.6667, 0.0, 0.5833, 0.0625, 0.6667, 0.0625, 0.75, 0.0, 0.75, 0.0, 0.6667, 0.0625, 0.75, 0.0625, 0.8333, 0.0, 0.8333, 0.0, 0.75, 0.06286, 0.8367, 0.06214, 0.9133, -0.0003923, 0.9133, 0.0003923, 0.8367, 0.125, 0.5, 0.125, 0.5833, 0.0625, 0.5833, 0.0625, 0.5, 0.125, 0.5833, 0.125, 0.6667, 0.0625, 0.6667, 0.0625, 0.5833, 0.125, 0.6667, 0.125, 0.75, 0.0625, 0.75, 0.0625, 0.6667, 0.125, 0.75, 0.125, 0.8333, 0.0625, 0.8333, 0.0625, 0.75, 0.1253, 0.8367, 0.1247, 0.9133, 0.06214, 0.9133, 0.06286, 0.8367, 0.1875, 0.5, 0.1875, 0.5833, 0.125, 0.5833, 0.125, 0.5, 0.1875, 0.5833, 0.1875, 0.6667, 0.125, 0.6667, 0.125, 0.5833, 0.1875, 0.6667, 0.1875, 0.75, 0.125, 0.75, 0.125, 0.6667, 0.1875, 0.75, 0.1875, 0.8333, 0.125, 0.8333, 0.125, 0.75, 0.25, 0.5, 0.25, 0.5833, 0.1875, 0.5833, 0.1875, 0.5, 0.25, 0.5833, 0.25, 0.6667, 0.1875, 0.6667, 0.1875, 0.5833, 0.25, 0.6667, 0.25, 0.75, 0.1875, 0.75, 0.1875, 0.6667, 0.25, 0.75, 0.25, 0.8333, 0.1875, 0.8333, 0.1875, 0.75, 0.7087, 0.8412, 0.6667, 0.8412, 0.7392, 0.8412, 0.7983, 0.8412, 0.3125, 0.5, 0.3125, 0.5833, 0.25, 0.5833, 0.25, 0.5, 0.3125, 0.5833, 0.3125, 0.6667, 0.25, 0.6667, 0.25, 0.5833, 0.3125, 0.6667, 0.3125, 0.75, 0.25, 0.75, 0.25, 0.6667, 0.3125, 0.75, 0.3125, 0.8333, 0.25, 0.8333, 0.25, 0.75, 0.3622, 0.8412, 0.3627, 0.9088, 0.4034, 0.9088, 0.403, 0.8412, 0.375, 0.5, 0.375, 0.5833, 0.3125, 0.5833, 0.3125, 0.5, 0.375, 0.5833, 0.375, 0.6667, 0.3125, 0.6667, 0.3125, 0.5833, 0.375, 0.6667, 0.375, 0.75, 0.3125, 0.75, 0.3125, 0.6667, 0.375, 0.75, 0.375, 0.8333, 0.3125, 0.8333, 0.3125, 0.75, 0.6391, 0.9102, 0.6878, 0.9102, 0.6876, 0.9133, 0.6253, 0.9133, 0.4375, 0.5, 0.4375, 0.5833, 0.375, 0.5833, 0.375, 0.5, 0.4375, 0.5833, 0.4375, 0.6667, 0.375, 0.6667, 0.375, 0.5833, 0.4375, 0.6667, 0.4375, 0.75, 0.375, 0.75, 0.375, 0.6667, 0.4375, 0.75, 0.4375, 0.8333, 0.375, 0.8333, 0.375, 0.75, 0.4371, 0.8367, 0.4379, 0.9133, 0.3753, 0.9133, 0.3747, 0.8367, 0.5, 0.5, 0.5, 0.5833, 0.4375, 0.5833, 0.4375, 0.5, 0.5, 0.5833, 0.5, 0.6667, 0.4375, 0.6667, 0.4375, 0.5833, 0.5, 0.6667, 0.5, 0.75, 0.4375, 0.75, 0.4375, 0.6667, 0.5, 0.75, 0.5, 0.8333, 0.4375, 0.8333, 0.4375, 0.75, 0.4996, 0.8367, 0.5004, 0.9133, 0.4379, 0.9133, 0.4371, 0.8367, 0.5625, 0.5, 0.5625, 0.5833, 0.5, 0.5833, 0.5, 0.5, 0.5625, 0.5833, 0.5625, 0.6667, 0.5, 0.6667, 0.5, 0.5833, 0.5625, 0.6667, 0.5625, 0.75, 0.5, 0.75, 0.5, 0.6667, 0.5625, 0.75, 0.5625, 0.8333, 0.5, 0.8333, 0.5, 0.75, 0.5621, 0.8367, 0.5629, 0.9133, 0.5004, 0.9133, 0.4996, 0.8367, 0.625, 0.5, 0.625, 0.5833, 0.5625, 0.5833, 0.5625, 0.5, 0.625, 0.5833, 0.625, 0.6667, 0.5625, 0.6667, 0.5625, 0.5833, 0.625, 0.6667, 0.625, 0.75, 0.5625, 0.75, 0.5625, 0.6667, 0.625, 0.75, 0.625, 0.8333, 0.5625, 0.8333, 0.5625, 0.75, 0.6247, 0.8367, 0.6253, 0.9133, 0.5629, 0.9133, 0.5621, 0.8367, 0.6875, 0.5, 0.6875, 0.5833, 0.625, 0.5833, 0.625, 0.5, 0.6875, 0.5833, 0.6875, 0.6667, 0.625, 0.6667, 0.625, 0.5833, 0.6875, 0.6667, 0.6875, 0.75, 0.625, 0.75, 0.625, 0.6667, 0.6875, 0.75, 0.6875, 0.8333, 0.625, 0.8333, 0.625, 0.75, 0.6872, 0.8398, 0.6386, 0.8398, 0.6247, 0.8367, 0.6874, 0.8367, 0.75, 0.5, 0.75, 0.5833, 0.6875, 0.5833, 0.6875, 0.5, 0.75, 0.5833, 0.75, 0.6667, 0.6875, 0.6667, 0.6875, 0.5833, 0.75, 0.6667, 0.75, 0.75, 0.6875, 0.75, 0.6875, 0.6667, 0.75, 0.75, 0.75, 0.8333, 0.6875, 0.8333, 0.6875, 0.75, 0.75, 0.8398, 0.6872, 0.8398, 0.6874, 0.8367, 0.75, 0.8367, 0.8125, 0.5, 0.8125, 0.5833, 0.75, 0.5833, 0.75, 0.5, 0.8125, 0.5833, 0.8125, 0.6667, 0.75, 0.6667, 0.75, 0.5833, 0.8125, 0.6667, 0.8125, 0.75, 0.75, 0.75, 0.75, 0.6667, 0.8125, 0.75, 0.8125, 0.8333, 0.75, 0.8333, 0.75, 0.75, 0.8128, 0.8398, 0.75, 0.8398, 0.75, 0.8367, 0.8127, 0.8367, 0.875, 0.5, 0.875, 0.5833, 0.8125, 0.5833, 0.8125, 0.5, 0.875, 0.5833, 0.875, 0.6667, 0.8125, 0.6667, 0.8125, 0.5833, 0.875, 0.6667, 0.875, 0.75, 0.8125, 0.75, 0.8125, 0.6667, 0.875, 0.75, 0.875, 0.8333, 0.8125, 0.8333, 0.8125, 0.75, 0.2024, 0.8412, 0.2607, 0.8412, 0.3333, 0.8412, 0.292, 0.8412, 0.9375, 0.5, 0.9375, 0.5833, 0.875, 0.5833, 0.875, 0.5, 0.9375, 0.5833, 0.9375, 0.6667, 0.875, 0.6667, 0.875, 0.5833, 0.9375, 0.6667, 0.9375, 0.75, 0.875, 0.75, 0.875, 0.6667, 0.9375, 0.75, 0.9375, 0.8333, 0.875, 0.8333, 0.875, 0.75, 0.9379, 0.8367, 0.9371, 0.9133, 0.8747, 0.9133, 0.8753, 0.8367, 1.0, 0.5, 1.0, 0.5833, 0.9375, 0.5833, 0.9375, 0.5, 1.0, 0.5833, 1.0, 0.6667, 0.9375, 0.6667, 0.9375, 0.5833, 1.0, 0.6667, 1.0, 0.75, 0.9375, 0.75, 0.9375, 0.6667, 1.0, 0.75, 1.0, 0.8333, 0.9375, 0.8333, 0.9375, 0.75, 1.0, 0.8367, 0.9996, 0.9133, 0.9371, 0.9133, 0.9379, 0.8367, 0.06286, 0.8367, 0.0003923, 0.8367, 0.0, 0.8333, 0.0625, 0.8333, -0.0003923, 0.9133, 0.06214, 0.9133, 0.0625, 0.9167, 0.0, 0.9167, 0.1253, 0.8367, 0.06286, 0.8367, 0.0625, 0.8333, 0.125, 0.8333, 0.06214, 0.9133, 0.1247, 0.9133, 0.125, 0.9167, 0.0625, 0.9167, 0.1876, 0.8367, 0.1253, 0.8367, 0.125, 0.8333, 0.1875, 0.8333, 0.1247, 0.9133, 0.1874, 0.9133, 0.1875, 0.9167, 0.125, 0.9167, 0.25, 0.8367, 0.1876, 0.8367, 0.1875, 0.8333, 0.25, 0.8333, 0.1874, 0.9133, 0.25, 0.9133, 0.25, 0.9167, 0.1875, 0.9167, 0.3123, 0.8367, 0.25, 0.8367, 0.25, 0.8333, 0.3125, 0.8333, 0.25, 0.9133, 0.3127, 0.9133, 0.3125, 0.9167, 0.25, 0.9167, 0.3747, 0.8367, 0.3123, 0.8367, 0.3125, 0.8333, 0.375, 0.8333, 0.3127, 0.9133, 0.3753, 0.9133, 0.375, 0.9167, 0.3125, 0.9167, 0.4371, 0.8367, 0.3747, 0.8367, 0.375, 0.8333, 0.4375, 0.8333, 0.3753, 0.9133, 0.4379, 0.9133, 0.4375, 0.9167, 0.375, 0.9167, 0.4996, 0.8367, 0.4371, 0.8367, 0.4375, 0.8333, 0.5, 0.8333, 0.4379, 0.9133, 0.5004, 0.9133, 0.5, 0.9167, 0.4375, 0.9167, 0.5621, 0.8367, 0.4996, 0.8367, 0.5, 0.8333, 0.5625, 0.8333, 0.5004, 0.9133, 0.5629, 0.9133, 0.5625, 0.9167, 0.5, 0.9167, 0.6247, 0.8367, 0.5621, 0.8367, 0.5625, 0.8333, 0.625, 0.8333, 0.5629, 0.9133, 0.6253, 0.9133, 0.625, 0.9167, 0.5625, 0.9167, 0.6874, 0.8367, 0.6247, 0.8367, 0.625, 0.8333, 0.6875, 0.8333, 0.6253, 0.9133, 0.6876, 0.9133, 0.6875, 0.9167, 0.625, 0.9167, 0.75, 0.8367, 0.6874, 0.8367, 0.6875, 0.8333, 0.75, 0.8333, 0.6876, 0.9133, 0.75, 0.9133, 0.75, 0.9167, 0.6875, 0.9167, 0.8127, 0.8367, 0.75, 0.8367, 0.75, 0.8333, 0.8125, 0.8333, 0.75, 0.9133, 0.8123, 0.9133, 0.8125, 0.9167, 0.75, 0.9167, 0.8753, 0.8367, 0.8127, 0.8367, 0.8125, 0.8333, 0.875, 0.8333, 0.8123, 0.9133, 0.8747, 0.9133, 0.875, 0.9167, 0.8125, 0.9167, 0.9379, 0.8367, 0.8753, 0.8367, 0.875, 0.8333, 0.9375, 0.8333, 0.8747, 0.9133, 0.9371, 0.9133, 0.9375, 0.9167, 0.875, 0.9167, 1.0, 0.8367, 0.9379, 0.8367, 0.9375, 0.8333, 1.0, 0.8333, 0.9371, 0.9133, 0.9996, 0.9133, 1.0, 0.9167, 0.9375, 0.9167, 0.708, 0.9088, 0.7363, 0.9088, 0.8356, 0.9088, 0.7976, 0.9088, 0.597, 0.9088, 0.6253, 0.9088, 0.6791, 0.9088, 0.6378, 0.9088, 0.3626, 0.9088, 0.3216, 0.9088, 0.3754, 0.9088, 0.4034, 0.9088, 0.2017, 0.9088, 0.1635, 0.9088, 0.2632, 0.9088, 0.2913, 0.9088, 0.3209, 0.8412, 0.3622, 0.8412, 0.403, 0.8412, 0.3746, 0.8412, 0.1391, 0.8398, 0.1386, 0.9102, 0.1247, 0.9133, 0.1253, 0.8367, 0.2608, 0.9088, 0.2017, 0.9088, 0.2913, 0.9088, 0.3333, 0.9088, 0.2607, 0.8412, 0.3209, 0.8412, 0.3746, 0.8412, 0.3333, 0.8412, 0.3216, 0.9088, 0.2608, 0.9088, 0.3333, 0.9088, 0.3754, 0.9088, 0.6667, 0.8412, 0.6247, 0.8412, 0.6784, 0.8412, 0.7392, 0.8412, 0.6247, 0.8412, 0.5966, 0.8412, 0.6374, 0.8412, 0.6784, 0.8412, 0.1636, 0.9088, 0.164, 0.8412, 0.2637, 0.8412, 0.2632, 0.9088, 0.8614, 0.8398, 0.8128, 0.8398, 0.8127, 0.8367, 0.8753, 0.8367, 0.6386, 0.8398, 0.6391, 0.9102, 0.6253, 0.9133, 0.6247, 0.8367, 0.6878, 0.9102, 0.75, 0.9102, 0.75, 0.9133, 0.6876, 0.9133, 0.6253, 0.9088, 0.6667, 0.9088, 0.7392, 0.9088, 0.6791, 0.9088, 0.75, 0.9102, 0.8122, 0.9102, 0.8123, 0.9133, 0.75, 0.9133, 0.6667, 0.9088, 0.708, 0.9088, 0.7976, 0.9088, 0.7392, 0.9088, 0.7368, 0.8412, 0.7087, 0.8412, 0.7983, 0.8412, 0.8365, 0.8412, 0.5966, 0.8412, 0.597, 0.9088, 0.6378, 0.9088, 0.6373, 0.8412, 0.8122, 0.9102, 0.8608, 0.9102, 0.8747, 0.9133, 0.8123, 0.9133, 0.8608, 0.9102, 0.8614, 0.8398, 0.8753, 0.8367, 0.8747, 0.9133, 0.1386, 0.9102, 0.1872, 0.9102, 0.1874, 0.9133, 0.1247, 0.9133, 0.2632, 0.9088, 0.2637, 0.8412, 0.382, 0.8412, 0.3815, 0.9088, 0.3815, 0.9088, 0.382, 0.8412, 0.5002, 0.8412, 0.4998, 0.9088, 0.4998, 0.9088, 0.5002, 0.8412, 0.6185, 0.8412, 0.618, 0.9088, 0.618, 0.9088, 0.6185, 0.8412, 0.7368, 0.8412, 0.7363, 0.9088, 0.1644, 0.8412, 0.2024, 0.8412, 0.292, 0.8412, 0.2637, 0.8412, 0.2913, 0.9088, 0.2632, 0.9088, 0.3815, 0.9088, 0.3955, 0.9088, 0.3955, 0.9088, 0.3815, 0.9088, 0.4998, 0.9088, 0.4996, 0.9088, 0.4996, 0.9088, 0.4998, 0.9088, 0.618, 0.9088, 0.6038, 0.9088, 0.6038, 0.9088, 0.618, 0.9088, 0.7363, 0.9088, 0.708, 0.9088, 0.1878, 0.8398, 0.1391, 0.8398, 0.1253, 0.8367, 0.1876, 0.8367, 0.2637, 0.8412, 0.292, 0.8412, 0.3962, 0.8412, 0.382, 0.8412, 0.382, 0.8412, 0.3962, 0.8412, 0.5004, 0.8412, 0.5002, 0.8412, 0.5002, 0.8412, 0.5004, 0.8412, 0.6045, 0.8412, 0.6185, 0.8412, 0.6185, 0.8412, 0.6045, 0.8412, 0.7087, 0.8412, 0.7368, 0.8412, 0.25, 0.8398, 0.1878, 0.8398, 0.1876, 0.8367, 0.25, 0.8367, 0.292, 0.8412, 0.3333, 0.8412, 0.4167, 0.8412, 0.3962, 0.8412, 0.3962, 0.8412, 0.4167, 0.8412, 0.5, 0.8412, 0.5004, 0.8412, 0.5004, 0.8412, 0.5, 0.8412, 0.5833, 0.8412, 0.6045, 0.8412, 0.6045, 0.8412, 0.5833, 0.8412, 0.6667, 0.8412, 0.7087, 0.8412, 0.3122, 0.8398, 0.25, 0.8398, 0.25, 0.8367, 0.3123, 0.8367, 0.3333, 0.8412, 0.3746, 0.8412, 0.4371, 0.8412, 0.4167, 0.8412, 0.4167, 0.8412, 0.4371, 0.8412, 0.4996, 0.8412, 0.5, 0.8412, 0.5, 0.8412, 0.4996, 0.8412, 0.5622, 0.8412, 0.5833, 0.8412, 0.5833, 0.8412, 0.5622, 0.8412, 0.6247, 0.8412, 0.6667, 0.8412, 0.3608, 0.8398, 0.3122, 0.8398, 0.3123, 0.8367, 0.3747, 0.8367, 0.3746, 0.8412, 0.403, 0.8412, 0.4514, 0.8412, 0.4371, 0.8412, 0.4371, 0.8412, 0.4514, 0.8412, 0.4998, 0.8412, 0.4996, 0.8412, 0.4996, 0.8412, 0.4998, 0.8412, 0.5482, 0.8412, 0.5622, 0.8412, 0.5622, 0.8412, 0.5482, 0.8412, 0.5966, 0.8412, 0.6247, 0.8412, 0.3614, 0.9102, 0.3608, 0.8398, 0.3747, 0.8367, 0.3753, 0.9133, 0.403, 0.8412, 0.4034, 0.9088, 0.4518, 0.9088, 0.4514, 0.8412, 0.4514, 0.8412, 0.4518, 0.9088, 0.5002, 0.9088, 0.4998, 0.8412, 0.4998, 0.8412, 0.5002, 0.9088, 0.5486, 0.9088, 0.5482, 0.8412, 0.5482, 0.8412, 0.5486, 0.9088, 0.597, 0.9088, 0.5966, 0.8412, 0.3128, 0.9102, 0.3614, 0.9102, 0.3753, 0.9133, 0.3127, 0.9133, 0.4034, 0.9088, 0.3754, 0.9088, 0.4379, 0.9088, 0.4518, 0.9088, 0.4518, 0.9088, 0.4379, 0.9088, 0.5004, 0.9088, 0.5002, 0.9088, 0.5002, 0.9088, 0.5004, 0.9088, 0.5628, 0.9088, 0.5486, 0.9088, 0.5486, 0.9088, 0.5628, 0.9088, 0.6253, 0.9088, 0.597, 0.9088, 0.25, 0.9102, 0.3128, 0.9102, 0.3127, 0.9133, 0.25, 0.9133, 0.3754, 0.9088, 0.3333, 0.9088, 0.4167, 0.9088, 0.4379, 0.9088, 0.4379, 0.9088, 0.4167, 0.9088, 0.5, 0.9088, 0.5004, 0.9088, 0.5004, 0.9088, 0.5, 0.9088, 0.5833, 0.9088, 0.5628, 0.9088, 0.5628, 0.9088, 0.5833, 0.9088, 0.6667, 0.9088, 0.6253, 0.9088, 0.1872, 0.9102, 0.25, 0.9102, 0.25, 0.9133, 0.1874, 0.9133, 0.3333, 0.9088, 0.2913, 0.9088, 0.3955, 0.9088, 0.4167, 0.9088, 0.4167, 0.9088, 0.3955, 0.9088, 0.4996, 0.9088, 0.5, 0.9088, 0.5, 0.9088, 0.4996, 0.9088, 0.6038, 0.9088, 0.5833, 0.9088, 0.5833, 0.9088, 0.6038, 0.9088, 0.708, 0.9088, 0.6667, 0.9088, 0.836, 0.9088, 0.8365, 0.8412, 0.855, 0.8412, 0.8546, 0.9088, 0.8546, 0.9088, 0.855, 0.8412, 0.8614, 0.8398, 0.8608, 0.9102, 0.6391, 0.9102, 0.6386, 0.8398, 0.645, 0.8412, 0.6454, 0.9088, 0.6454, 0.9088, 0.645, 0.8412, 0.6373, 0.8412, 0.6378, 0.9088, 0.3627, 0.9088, 0.3622, 0.8412, 0.3546, 0.8412, 0.355, 0.9088, 0.355, 0.9088, 0.3546, 0.8412, 0.3608, 0.8398, 0.3614, 0.9102, 0.1386, 0.9102, 0.1391, 0.8398, 0.1454, 0.8412, 0.145, 0.9088, 0.145, 0.9088, 0.1454, 0.8412, 0.164, 0.8412, 0.1636, 0.9088, 0.2024, 0.8412, 0.1644, 0.8412, 0.1454, 0.8412, 0.1873, 0.8412, 0.1873, 0.8412, 0.1454, 0.8412, 0.1391, 0.8398, 0.1878, 0.8398, 0.1872, 0.9102, 0.1386, 0.9102, 0.145, 0.9088, 0.1866, 0.9088, 0.1866, 0.9088, 0.145, 0.9088, 0.1635, 0.9088, 0.2017, 0.9088, 0.2607, 0.8412, 0.2024, 0.8412, 0.1873, 0.8412, 0.25, 0.8412, 0.25, 0.8412, 0.1873, 0.8412, 0.1878, 0.8398, 0.25, 0.8398, 0.25, 0.9102, 0.1872, 0.9102, 0.1866, 0.9088, 0.25, 0.9088, 0.25, 0.9088, 0.1866, 0.9088, 0.2017, 0.9088, 0.2608, 0.9088, 0.3209, 0.8412, 0.2607, 0.8412, 0.25, 0.8412, 0.3127, 0.8412, 0.3127, 0.8412, 0.25, 0.8412, 0.25, 0.8398, 0.3122, 0.8398, 0.3128, 0.9102, 0.25, 0.9102, 0.25, 0.9088, 0.3134, 0.9088, 0.3134, 0.9088, 0.25, 0.9088, 0.2608, 0.9088, 0.3216, 0.9088, 0.3622, 0.8412, 0.3209, 0.8412, 0.3127, 0.8412, 0.3546, 0.8412, 0.3546, 0.8412, 0.3127, 0.8412, 0.3122, 0.8398, 0.3608, 0.8398, 0.3614, 0.9102, 0.3128, 0.9102, 0.3134, 0.9088, 0.355, 0.9088, 0.355, 0.9088, 0.3134, 0.9088, 0.3216, 0.9088, 0.3626, 0.9088, 0.6784, 0.8412, 0.6374, 0.8412, 0.645, 0.8412, 0.6866, 0.8412, 0.6866, 0.8412, 0.645, 0.8412, 0.6386, 0.8398, 0.6872, 0.8398, 0.6878, 0.9102, 0.6391, 0.9102, 0.6454, 0.9088, 0.6873, 0.9088, 0.6873, 0.9088, 0.6454, 0.9088, 0.6378, 0.9088, 0.6791, 0.9088, 0.7392, 0.8412, 0.6784, 0.8412, 0.6866, 0.8412, 0.75, 0.8412, 0.75, 0.8412, 0.6866, 0.8412, 0.6872, 0.8398, 0.75, 0.8398, 0.75, 0.9102, 0.6878, 0.9102, 0.6873, 0.9088, 0.75, 0.9088, 0.75, 0.9088, 0.6873, 0.9088, 0.6791, 0.9088, 0.7392, 0.9088, 0.7983, 0.8412, 0.7392, 0.8412, 0.75, 0.8412, 0.8134, 0.8412, 0.8134, 0.8412, 0.75, 0.8412, 0.75, 0.8398, 0.8128, 0.8398, 0.8122, 0.9102, 0.75, 0.9102, 0.75, 0.9088, 0.8127, 0.9088, 0.8127, 0.9088, 0.75, 0.9088, 0.7392, 0.9088, 0.7976, 0.9088, 0.8365, 0.8412, 0.7983, 0.8412, 0.8134, 0.8412, 0.855, 0.8412, 0.855, 0.8412, 0.8134, 0.8412, 0.8128, 0.8398, 0.8614, 0.8398, 0.8608, 0.9102, 0.8122, 0.9102, 0.8127, 0.9088, 0.8546, 0.9088, 0.8546, 0.9088, 0.8127, 0.9088, 0.7976, 0.9088, 0.8356, 0.9088, 0.7363, 0.9088, 0.7368, 0.8412, 0.8365, 0.8412, 0.836, 0.9088, 0.375, 0.0, 0.625, 0.0, 0.625, 0.25, 0.375, 0.25, 0.375, 0.25, 0.625, 0.25, 0.625, 0.5, 0.375, 0.5, 0.375, 0.5, 0.625, 0.5, 0.625, 0.75, 0.375, 0.75, 0.375, 0.75, 0.625, 0.75, 0.625, 1.0, 0.375, 1.0, 0.125, 0.5, 0.375, 0.5, 0.375, 0.75, 0.125, 0.75, 0.625, 0.5, 0.875, 0.5, 0.875, 0.75, 0.625, 0.75])
me_cylinder.update()

# ---- objects
ob_empty = bpy.data.objects.new('Empty', None)
ob_cube = bpy.data.objects.new('Cube', me_cube_001)
ob_cube_001 = bpy.data.objects.new('Cube.001', me_cube_002)
ob_cylinder = bpy.data.objects.new('Cylinder', me_cylinder)
ob_direction = bpy.data.objects.new('Direction', None)

# ---- transforms, parenting, visibility, modifiers, constraints
ob_empty.location = (-1.503, 301.5, -7.971)
ob_empty.rotation_euler = (1.571, -0.0, -0.0)
ob_empty.empty_display_type = 'IMAGE'
ob_empty.empty_display_size = 47.58
ob_empty.empty_image_offset = (-0.5, -0.05254)
ob_empty.use_empty_image_alpha = True
ob_empty.color = (1.0, 1.0, 1.0, 0.1575)
ob_cube.location = (0.03919, 2.98e-08, 18.02)
ob_cube.scale = (-16.11, 1.465, 0.5904)
_m = ob_cube.modifiers.new('SimpleDeform', 'SIMPLE_DEFORM')
_m.deform_method = 'BEND'
_m.deform_axis = 'Y'
_m.origin = ob_direction
_m.factor = 0.4538
_m.angle = 0.4538
_m = ob_cube.modifiers.new('Auto Smooth', 'NODES')
_m.node_group = ng_auto_smooth
_gi = [s.identifier for s in ng_auto_smooth.interface.items_tree if s.item_type == 'SOCKET' and s.in_out == 'INPUT']
_m[_gi[1]] = 0.5236  # Angle
ob_cube_001.location = (0.03919, 2.98e-08, 18.02)
ob_cube_001.scale = (-16.11, 1.042, 0.5904)
ob_cylinder.location = (0.0, 0.0, 0.0)
_m = ob_cylinder.modifiers.new('Mirror', 'MIRROR')
_m.merge_threshold = 0.1256
_m = ob_cylinder.modifiers.new('Auto Smooth', 'NODES')
_m.node_group = ng_auto_smooth
_gi = [s.identifier for s in ng_auto_smooth.interface.items_tree if s.item_type == 'SOCKET' and s.in_out == 'INPUT']
_m[_gi[1]] = 0.5236  # Angle
ob_direction.location = (0.03919, 0.0, 18.61)
ob_direction.rotation_euler = (0.0, -1.571, 0.0)
ob_direction.empty_display_type = 'ARROWS'

# ---- collection membership
col_collection.objects.link(ob_empty)
col_collection.objects.link(ob_cube)
col_collection.objects.link(ob_cube_001)
col_collection.objects.link(ob_cylinder)
col_collection.objects.link(ob_direction)

# ---- scene / render settings (as saved in the file)
scene.frame_start = 1; scene.frame_end = 250; scene.frame_set(4)
scene.render.engine = 'BLENDER_EEVEE_NEXT'
scene.cycles.sampling_pattern = 'TABULATED_SOBOL'
bpy.context.view_layer.update()

# ---- added for rendering (the .blend has no active camera and no usable light): camera, sun
cam_auto = bpy.data.cameras.new('AutoCamera')
cam_auto.lens = 50.0
cam_auto.sensor_width = 36.0
cam_auto.clip_end = 1000.0
ob_auto_camera = bpy.data.objects.new('AutoCamera', cam_auto)
scene.collection.objects.link(ob_auto_camera)
ob_auto_camera.location = (35.2401, -42.2411, 38.414)
ob_auto_camera.rotation_euler = (1.09748, -7.21219e-08, 0.694738)
scene.camera = ob_auto_camera
light_auto_sun = bpy.data.lights.new('AutoSun', 'SUN')
light_auto_sun.energy = 3.0
light_auto_sun.angle = 0.0523599
ob_auto_sun = bpy.data.objects.new('AutoSun', light_auto_sun)
scene.collection.objects.link(ob_auto_sun)
ob_auto_sun.rotation_euler = (0.872665, 0.174533, 0.523599)
bpy.context.view_layer.update()
